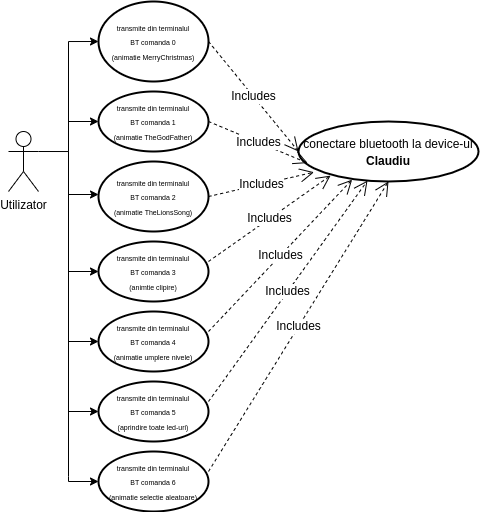

The diagram above was exported from draw.io. Its source (the exported page's mxGraphModel, read from the mxfile embedded in the PNG):
<mxGraphModel dx="786" dy="517" grid="1" gridSize="10" guides="1" tooltips="1" connect="1" arrows="1" fold="1" page="1" pageScale="1" pageWidth="850" pageHeight="1100" math="0" shadow="0">
  <root>
    <mxCell id="0" />
    <mxCell id="1" parent="0" />
    <mxCell id="MYVab7nU85MbcqrhNXSV-23" style="edgeStyle=orthogonalEdgeStyle;rounded=0;orthogonalLoop=1;jettySize=auto;html=1;exitX=1;exitY=0.3333333333333333;exitDx=0;exitDy=0;exitPerimeter=0;entryX=0;entryY=0.5;entryDx=0;entryDy=0;fontSize=12;" parent="1" source="MYVab7nU85MbcqrhNXSV-1" target="MYVab7nU85MbcqrhNXSV-2" edge="1">
      <mxGeometry relative="1" as="geometry" />
    </mxCell>
    <mxCell id="MYVab7nU85MbcqrhNXSV-1" value="Utilizator" style="shape=umlActor;verticalLabelPosition=bottom;verticalAlign=top;html=1;outlineConnect=0;" parent="1" vertex="1">
      <mxGeometry x="100" y="320" width="30" height="60" as="geometry" />
    </mxCell>
    <mxCell id="MYVab7nU85MbcqrhNXSV-2" value="&lt;font style=&quot;font-size: 7px&quot;&gt;transmite din terminalul BT&amp;nbsp;comanda 0&lt;br&gt;(animatie MerryChristmas)&lt;br&gt;&lt;/font&gt;" style="ellipse;whiteSpace=wrap;html=1;strokeWidth=2;" parent="1" vertex="1">
      <mxGeometry x="190" y="190" width="110" height="80" as="geometry" />
    </mxCell>
    <mxCell id="MYVab7nU85MbcqrhNXSV-6" value="&lt;font style=&quot;font-size: 7px&quot;&gt;transmite din terminalul BT&amp;nbsp;comanda 1&lt;br&gt;(animatie TheGodFather)&lt;br&gt;&lt;/font&gt;" style="ellipse;whiteSpace=wrap;html=1;strokeWidth=2;" parent="1" vertex="1">
      <mxGeometry x="190" y="280" width="110" height="60" as="geometry" />
    </mxCell>
    <mxCell id="MYVab7nU85MbcqrhNXSV-7" value="&lt;font style=&quot;font-size: 7px&quot;&gt;transmite din terminalul BT&amp;nbsp;comanda 2&lt;br&gt;(animatie TheLionsSong)&lt;br&gt;&lt;/font&gt;" style="ellipse;whiteSpace=wrap;html=1;strokeWidth=2;" parent="1" vertex="1">
      <mxGeometry x="190" y="350" width="110" height="70" as="geometry" />
    </mxCell>
    <mxCell id="MYVab7nU85MbcqrhNXSV-8" value="&lt;font style=&quot;font-size: 7px&quot;&gt;transmite din terminalul BT&amp;nbsp;comanda 3&lt;br&gt;(animtie clipire)&lt;br&gt;&lt;/font&gt;" style="ellipse;whiteSpace=wrap;html=1;strokeWidth=2;" parent="1" vertex="1">
      <mxGeometry x="190" y="430" width="110" height="60" as="geometry" />
    </mxCell>
    <mxCell id="MYVab7nU85MbcqrhNXSV-9" value="&lt;font style=&quot;font-size: 7px&quot;&gt;transmite din terminalul BT&amp;nbsp;comanda 4&lt;br&gt;(animatie umplere nivele)&lt;br&gt;&lt;/font&gt;" style="ellipse;whiteSpace=wrap;html=1;strokeWidth=2;" parent="1" vertex="1">
      <mxGeometry x="190" y="500" width="110" height="60" as="geometry" />
    </mxCell>
    <mxCell id="MYVab7nU85MbcqrhNXSV-10" value="&lt;font style=&quot;font-size: 7px&quot;&gt;transmite din terminalul BT&amp;nbsp;comanda 5&lt;br&gt;(aprindire toate led-uri)&lt;br&gt;&lt;/font&gt;" style="ellipse;whiteSpace=wrap;html=1;strokeWidth=2;" parent="1" vertex="1">
      <mxGeometry x="190" y="570" width="110" height="60" as="geometry" />
    </mxCell>
    <mxCell id="MYVab7nU85MbcqrhNXSV-11" value="&lt;font style=&quot;font-size: 7px&quot;&gt;transmite din terminalul BT&amp;nbsp;comanda 6&lt;br&gt;(animatie selectie aleatoare)&lt;br&gt;&lt;/font&gt;" style="ellipse;whiteSpace=wrap;html=1;strokeWidth=2;" parent="1" vertex="1">
      <mxGeometry x="190" y="640" width="110" height="60" as="geometry" />
    </mxCell>
    <mxCell id="MYVab7nU85MbcqrhNXSV-12" value="&lt;font style=&quot;font-size: 12px&quot;&gt;conectare bluetooth la device-ul&lt;br&gt;&lt;b&gt;Claudiu&lt;/b&gt;&lt;/font&gt;" style="ellipse;whiteSpace=wrap;html=1;fontSize=14;strokeWidth=2;" parent="1" vertex="1">
      <mxGeometry x="390" y="310" width="180" height="60" as="geometry" />
    </mxCell>
    <mxCell id="MYVab7nU85MbcqrhNXSV-16" value="Includes" style="endArrow=open;endSize=12;dashed=1;html=1;rounded=0;fontSize=12;exitX=1;exitY=0.5;exitDx=0;exitDy=0;entryX=0;entryY=0.5;entryDx=0;entryDy=0;" parent="1" source="MYVab7nU85MbcqrhNXSV-2" target="MYVab7nU85MbcqrhNXSV-12" edge="1">
      <mxGeometry width="160" relative="1" as="geometry">
        <mxPoint x="280" y="490" as="sourcePoint" />
        <mxPoint x="440" y="490" as="targetPoint" />
        <mxPoint as="offset" />
      </mxGeometry>
    </mxCell>
    <mxCell id="MYVab7nU85MbcqrhNXSV-17" value="Includes" style="endArrow=open;endSize=12;dashed=1;html=1;rounded=0;fontSize=12;exitX=1;exitY=0.5;exitDx=0;exitDy=0;entryX=0.086;entryY=0.845;entryDx=0;entryDy=0;entryPerimeter=0;" parent="1" source="MYVab7nU85MbcqrhNXSV-7" target="MYVab7nU85MbcqrhNXSV-12" edge="1">
      <mxGeometry width="160" relative="1" as="geometry">
        <mxPoint x="345" y="384.71000000000004" as="sourcePoint" />
        <mxPoint x="505" y="384.71000000000004" as="targetPoint" />
        <mxPoint as="offset" />
      </mxGeometry>
    </mxCell>
    <mxCell id="MYVab7nU85MbcqrhNXSV-18" value="Includes" style="endArrow=open;endSize=12;dashed=1;html=1;rounded=0;fontSize=12;exitX=1;exitY=0.5;exitDx=0;exitDy=0;entryX=0.051;entryY=0.693;entryDx=0;entryDy=0;entryPerimeter=0;" parent="1" source="MYVab7nU85MbcqrhNXSV-6" target="MYVab7nU85MbcqrhNXSV-12" edge="1">
      <mxGeometry width="160" relative="1" as="geometry">
        <mxPoint x="300" y="510" as="sourcePoint" />
        <mxPoint x="460" y="510" as="targetPoint" />
        <mxPoint as="offset" />
      </mxGeometry>
    </mxCell>
    <mxCell id="MYVab7nU85MbcqrhNXSV-19" value="Includes" style="endArrow=open;endSize=12;dashed=1;html=1;rounded=0;fontSize=12;exitX=1;exitY=0.333;exitDx=0;exitDy=0;entryX=0.178;entryY=0.902;entryDx=0;entryDy=0;entryPerimeter=0;exitPerimeter=0;" parent="1" source="MYVab7nU85MbcqrhNXSV-8" target="MYVab7nU85MbcqrhNXSV-12" edge="1">
      <mxGeometry width="160" relative="1" as="geometry">
        <mxPoint x="310" y="395" as="sourcePoint" />
        <mxPoint x="445.1600000000001" y="339.88" as="targetPoint" />
        <mxPoint as="offset" />
      </mxGeometry>
    </mxCell>
    <mxCell id="MYVab7nU85MbcqrhNXSV-20" value="Includes" style="endArrow=open;endSize=12;dashed=1;html=1;rounded=0;fontSize=12;exitX=1;exitY=0.333;exitDx=0;exitDy=0;entryX=0.298;entryY=0.969;entryDx=0;entryDy=0;exitPerimeter=0;entryPerimeter=0;" parent="1" source="MYVab7nU85MbcqrhNXSV-9" target="MYVab7nU85MbcqrhNXSV-12" edge="1">
      <mxGeometry width="160" relative="1" as="geometry">
        <mxPoint x="310" y="439.99" as="sourcePoint" />
        <mxPoint x="459.9200000000001" y="342.69999999999993" as="targetPoint" />
        <mxPoint as="offset" />
      </mxGeometry>
    </mxCell>
    <mxCell id="MYVab7nU85MbcqrhNXSV-21" value="Includes" style="endArrow=open;endSize=12;dashed=1;html=1;rounded=0;fontSize=12;exitX=1;exitY=0.333;exitDx=0;exitDy=0;exitPerimeter=0;" parent="1" source="MYVab7nU85MbcqrhNXSV-10" target="MYVab7nU85MbcqrhNXSV-12" edge="1">
      <mxGeometry width="160" relative="1" as="geometry">
        <mxPoint x="320" y="449.99" as="sourcePoint" />
        <mxPoint x="469.9200000000001" y="352.69999999999993" as="targetPoint" />
        <mxPoint as="offset" />
      </mxGeometry>
    </mxCell>
    <mxCell id="MYVab7nU85MbcqrhNXSV-22" value="Includes" style="endArrow=open;endSize=12;dashed=1;html=1;rounded=0;fontSize=12;exitX=1;exitY=0.333;exitDx=0;exitDy=0;entryX=0.5;entryY=1;entryDx=0;entryDy=0;exitPerimeter=0;" parent="1" source="MYVab7nU85MbcqrhNXSV-11" target="MYVab7nU85MbcqrhNXSV-12" edge="1">
      <mxGeometry width="160" relative="1" as="geometry">
        <mxPoint x="330" y="459.99" as="sourcePoint" />
        <mxPoint x="479.9200000000001" y="362.69999999999993" as="targetPoint" />
        <mxPoint as="offset" />
      </mxGeometry>
    </mxCell>
    <mxCell id="MYVab7nU85MbcqrhNXSV-24" value="" style="endArrow=classic;html=1;rounded=0;fontSize=12;entryX=0;entryY=0.5;entryDx=0;entryDy=0;" parent="1" target="MYVab7nU85MbcqrhNXSV-6" edge="1">
      <mxGeometry width="50" height="50" relative="1" as="geometry">
        <mxPoint x="160" y="340" as="sourcePoint" />
        <mxPoint x="300" y="520" as="targetPoint" />
        <Array as="points">
          <mxPoint x="160" y="310" />
        </Array>
      </mxGeometry>
    </mxCell>
    <mxCell id="MYVab7nU85MbcqrhNXSV-25" value="" style="endArrow=classic;html=1;rounded=0;fontSize=12;" parent="1" edge="1">
      <mxGeometry width="50" height="50" relative="1" as="geometry">
        <mxPoint x="160" y="340" as="sourcePoint" />
        <mxPoint x="190" y="383" as="targetPoint" />
        <Array as="points">
          <mxPoint x="160" y="383" />
        </Array>
      </mxGeometry>
    </mxCell>
    <mxCell id="MYVab7nU85MbcqrhNXSV-26" value="" style="endArrow=classic;html=1;rounded=0;fontSize=12;entryX=0;entryY=0.5;entryDx=0;entryDy=0;" parent="1" target="MYVab7nU85MbcqrhNXSV-8" edge="1">
      <mxGeometry width="50" height="50" relative="1" as="geometry">
        <mxPoint x="160" y="380" as="sourcePoint" />
        <mxPoint x="270" y="400" as="targetPoint" />
        <Array as="points">
          <mxPoint x="160" y="460" />
        </Array>
      </mxGeometry>
    </mxCell>
    <mxCell id="MYVab7nU85MbcqrhNXSV-27" value="" style="endArrow=classic;html=1;rounded=0;fontSize=12;entryX=0;entryY=0.5;entryDx=0;entryDy=0;" parent="1" target="MYVab7nU85MbcqrhNXSV-9" edge="1">
      <mxGeometry width="50" height="50" relative="1" as="geometry">
        <mxPoint x="160" y="380" as="sourcePoint" />
        <mxPoint x="202.31000000000006" y="450.4" as="targetPoint" />
        <Array as="points">
          <mxPoint x="160" y="530" />
        </Array>
      </mxGeometry>
    </mxCell>
    <mxCell id="MYVab7nU85MbcqrhNXSV-28" value="" style="endArrow=classic;html=1;rounded=0;fontSize=12;entryX=0;entryY=0.5;entryDx=0;entryDy=0;" parent="1" target="MYVab7nU85MbcqrhNXSV-10" edge="1">
      <mxGeometry width="50" height="50" relative="1" as="geometry">
        <mxPoint x="160" y="420" as="sourcePoint" />
        <mxPoint x="190" y="525" as="targetPoint" />
        <Array as="points">
          <mxPoint x="160" y="600" />
        </Array>
      </mxGeometry>
    </mxCell>
    <mxCell id="MYVab7nU85MbcqrhNXSV-29" value="" style="endArrow=classic;html=1;rounded=0;fontSize=12;entryX=0;entryY=0.5;entryDx=0;entryDy=0;" parent="1" target="MYVab7nU85MbcqrhNXSV-11" edge="1">
      <mxGeometry width="50" height="50" relative="1" as="geometry">
        <mxPoint x="160" y="460" as="sourcePoint" />
        <mxPoint x="190" y="565" as="targetPoint" />
        <Array as="points">
          <mxPoint x="160" y="540" />
          <mxPoint x="160" y="550" />
          <mxPoint x="160" y="600" />
          <mxPoint x="160" y="565" />
          <mxPoint x="160" y="665" />
          <mxPoint x="160" y="670" />
        </Array>
      </mxGeometry>
    </mxCell>
  </root>
</mxGraphModel>